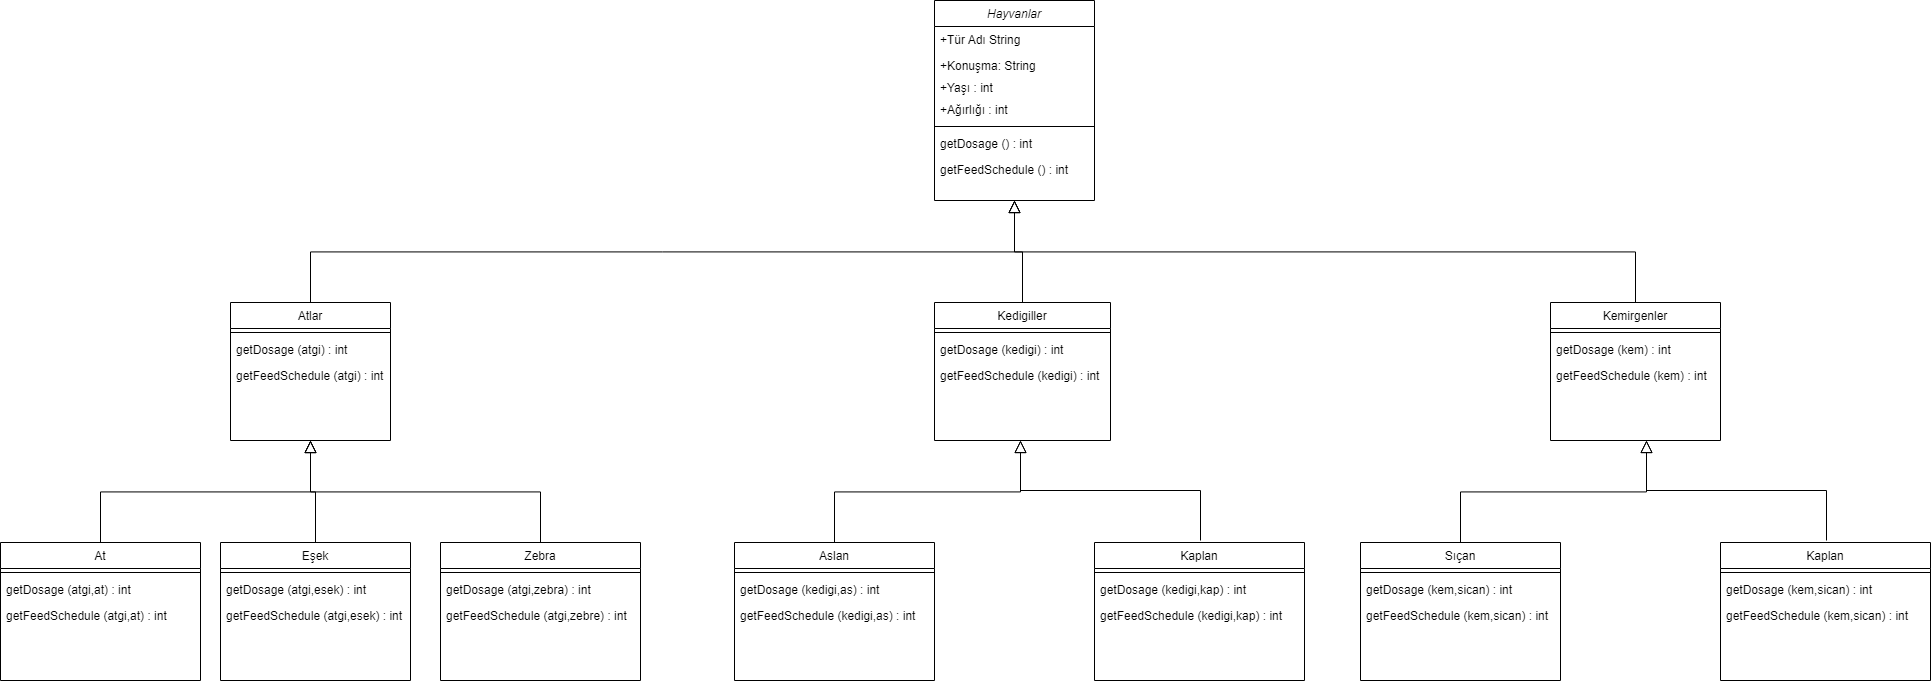

The diagram above was exported from draw.io. Its source (the exported page's mxGraphModel, read from the mxfile embedded in the PNG):
<mxGraphModel dx="2800" dy="1080" grid="1" gridSize="10" guides="1" tooltips="1" connect="1" arrows="1" fold="1" page="1" pageScale="1" pageWidth="827" pageHeight="1169" math="0" shadow="0">
  <root>
    <mxCell id="WIyWlLk6GJQsqaUBKTNV-0" />
    <mxCell id="WIyWlLk6GJQsqaUBKTNV-1" parent="WIyWlLk6GJQsqaUBKTNV-0" />
    <mxCell id="zkfFHV4jXpPFQw0GAbJ--0" value="Hayvanlar" style="swimlane;fontStyle=2;align=center;verticalAlign=top;childLayout=stackLayout;horizontal=1;startSize=26;horizontalStack=0;resizeParent=1;resizeLast=0;collapsible=1;marginBottom=0;rounded=0;shadow=0;strokeWidth=1;" parent="WIyWlLk6GJQsqaUBKTNV-1" vertex="1">
      <mxGeometry x="254" y="110" width="160" height="200" as="geometry">
        <mxRectangle x="230" y="140" width="160" height="26" as="alternateBounds" />
      </mxGeometry>
    </mxCell>
    <mxCell id="zkfFHV4jXpPFQw0GAbJ--1" value="+Tür Adı String" style="text;align=left;verticalAlign=top;spacingLeft=4;spacingRight=4;overflow=hidden;rotatable=0;points=[[0,0.5],[1,0.5]];portConstraint=eastwest;" parent="zkfFHV4jXpPFQw0GAbJ--0" vertex="1">
      <mxGeometry y="26" width="160" height="26" as="geometry" />
    </mxCell>
    <mxCell id="G2Ky-zFH5BUSsVhdAgqK-10" value="+Konuşma: String" style="text;align=left;verticalAlign=top;spacingLeft=4;spacingRight=4;overflow=hidden;rotatable=0;points=[[0,0.5],[1,0.5]];portConstraint=eastwest;rounded=0;shadow=0;html=0;" vertex="1" parent="zkfFHV4jXpPFQw0GAbJ--0">
      <mxGeometry y="52" width="160" height="22" as="geometry" />
    </mxCell>
    <mxCell id="zkfFHV4jXpPFQw0GAbJ--3" value="+Yaşı : int" style="text;align=left;verticalAlign=top;spacingLeft=4;spacingRight=4;overflow=hidden;rotatable=0;points=[[0,0.5],[1,0.5]];portConstraint=eastwest;rounded=0;shadow=0;html=0;" parent="zkfFHV4jXpPFQw0GAbJ--0" vertex="1">
      <mxGeometry y="74" width="160" height="22" as="geometry" />
    </mxCell>
    <mxCell id="zkfFHV4jXpPFQw0GAbJ--2" value="+Ağırlığı : int" style="text;align=left;verticalAlign=top;spacingLeft=4;spacingRight=4;overflow=hidden;rotatable=0;points=[[0,0.5],[1,0.5]];portConstraint=eastwest;rounded=0;shadow=0;html=0;" parent="zkfFHV4jXpPFQw0GAbJ--0" vertex="1">
      <mxGeometry y="96" width="160" height="26" as="geometry" />
    </mxCell>
    <mxCell id="zkfFHV4jXpPFQw0GAbJ--4" value="" style="line;html=1;strokeWidth=1;align=left;verticalAlign=middle;spacingTop=-1;spacingLeft=3;spacingRight=3;rotatable=0;labelPosition=right;points=[];portConstraint=eastwest;" parent="zkfFHV4jXpPFQw0GAbJ--0" vertex="1">
      <mxGeometry y="122" width="160" height="8" as="geometry" />
    </mxCell>
    <mxCell id="zkfFHV4jXpPFQw0GAbJ--5" value="getDosage () : int" style="text;align=left;verticalAlign=top;spacingLeft=4;spacingRight=4;overflow=hidden;rotatable=0;points=[[0,0.5],[1,0.5]];portConstraint=eastwest;" parent="zkfFHV4jXpPFQw0GAbJ--0" vertex="1">
      <mxGeometry y="130" width="160" height="26" as="geometry" />
    </mxCell>
    <mxCell id="G2Ky-zFH5BUSsVhdAgqK-0" value="getFeedSchedule () : int" style="text;align=left;verticalAlign=top;spacingLeft=4;spacingRight=4;overflow=hidden;rotatable=0;points=[[0,0.5],[1,0.5]];portConstraint=eastwest;" vertex="1" parent="zkfFHV4jXpPFQw0GAbJ--0">
      <mxGeometry y="156" width="160" height="26" as="geometry" />
    </mxCell>
    <mxCell id="zkfFHV4jXpPFQw0GAbJ--6" value="Atlar" style="swimlane;fontStyle=0;align=center;verticalAlign=top;childLayout=stackLayout;horizontal=1;startSize=26;horizontalStack=0;resizeParent=1;resizeLast=0;collapsible=1;marginBottom=0;rounded=0;shadow=0;strokeWidth=1;" parent="WIyWlLk6GJQsqaUBKTNV-1" vertex="1">
      <mxGeometry x="-450" y="412" width="160" height="138" as="geometry">
        <mxRectangle x="130" y="380" width="160" height="26" as="alternateBounds" />
      </mxGeometry>
    </mxCell>
    <mxCell id="zkfFHV4jXpPFQw0GAbJ--9" value="" style="line;html=1;strokeWidth=1;align=left;verticalAlign=middle;spacingTop=-1;spacingLeft=3;spacingRight=3;rotatable=0;labelPosition=right;points=[];portConstraint=eastwest;" parent="zkfFHV4jXpPFQw0GAbJ--6" vertex="1">
      <mxGeometry y="26" width="160" height="8" as="geometry" />
    </mxCell>
    <mxCell id="G2Ky-zFH5BUSsVhdAgqK-15" value="getDosage (atgi) : int" style="text;align=left;verticalAlign=top;spacingLeft=4;spacingRight=4;overflow=hidden;rotatable=0;points=[[0,0.5],[1,0.5]];portConstraint=eastwest;" vertex="1" parent="zkfFHV4jXpPFQw0GAbJ--6">
      <mxGeometry y="34" width="160" height="26" as="geometry" />
    </mxCell>
    <mxCell id="G2Ky-zFH5BUSsVhdAgqK-16" value="getFeedSchedule (atgi) : int" style="text;align=left;verticalAlign=top;spacingLeft=4;spacingRight=4;overflow=hidden;rotatable=0;points=[[0,0.5],[1,0.5]];portConstraint=eastwest;" vertex="1" parent="zkfFHV4jXpPFQw0GAbJ--6">
      <mxGeometry y="60" width="160" height="26" as="geometry" />
    </mxCell>
    <mxCell id="zkfFHV4jXpPFQw0GAbJ--12" value="" style="endArrow=block;endSize=10;endFill=0;shadow=0;strokeWidth=1;rounded=0;edgeStyle=elbowEdgeStyle;elbow=vertical;entryX=0.5;entryY=1;entryDx=0;entryDy=0;" parent="WIyWlLk6GJQsqaUBKTNV-1" source="zkfFHV4jXpPFQw0GAbJ--6" target="zkfFHV4jXpPFQw0GAbJ--0" edge="1">
      <mxGeometry width="160" relative="1" as="geometry">
        <mxPoint x="-260" y="265" as="sourcePoint" />
        <mxPoint x="80" y="312" as="targetPoint" />
      </mxGeometry>
    </mxCell>
    <mxCell id="zkfFHV4jXpPFQw0GAbJ--16" value="" style="endArrow=block;endSize=10;endFill=0;shadow=0;strokeWidth=1;rounded=0;edgeStyle=elbowEdgeStyle;elbow=vertical;exitX=0.5;exitY=0;exitDx=0;exitDy=0;" parent="WIyWlLk6GJQsqaUBKTNV-1" source="G2Ky-zFH5BUSsVhdAgqK-1" target="zkfFHV4jXpPFQw0GAbJ--0" edge="1">
      <mxGeometry width="160" relative="1" as="geometry">
        <mxPoint x="410" y="360" as="sourcePoint" />
        <mxPoint x="310" y="271" as="targetPoint" />
      </mxGeometry>
    </mxCell>
    <mxCell id="G2Ky-zFH5BUSsVhdAgqK-1" value="Kedigiller" style="swimlane;fontStyle=0;align=center;verticalAlign=top;childLayout=stackLayout;horizontal=1;startSize=26;horizontalStack=0;resizeParent=1;resizeLast=0;collapsible=1;marginBottom=0;rounded=0;shadow=0;strokeWidth=1;" vertex="1" parent="WIyWlLk6GJQsqaUBKTNV-1">
      <mxGeometry x="254" y="412" width="176" height="138" as="geometry">
        <mxRectangle x="130" y="380" width="160" height="26" as="alternateBounds" />
      </mxGeometry>
    </mxCell>
    <mxCell id="G2Ky-zFH5BUSsVhdAgqK-3" value="" style="line;html=1;strokeWidth=1;align=left;verticalAlign=middle;spacingTop=-1;spacingLeft=3;spacingRight=3;rotatable=0;labelPosition=right;points=[];portConstraint=eastwest;" vertex="1" parent="G2Ky-zFH5BUSsVhdAgqK-1">
      <mxGeometry y="26" width="176" height="8" as="geometry" />
    </mxCell>
    <mxCell id="G2Ky-zFH5BUSsVhdAgqK-11" value="getDosage (kedigi) : int" style="text;align=left;verticalAlign=top;spacingLeft=4;spacingRight=4;overflow=hidden;rotatable=0;points=[[0,0.5],[1,0.5]];portConstraint=eastwest;" vertex="1" parent="G2Ky-zFH5BUSsVhdAgqK-1">
      <mxGeometry y="34" width="176" height="26" as="geometry" />
    </mxCell>
    <mxCell id="G2Ky-zFH5BUSsVhdAgqK-12" value="getFeedSchedule (kedigi) : int" style="text;align=left;verticalAlign=top;spacingLeft=4;spacingRight=4;overflow=hidden;rotatable=0;points=[[0,0.5],[1,0.5]];portConstraint=eastwest;" vertex="1" parent="G2Ky-zFH5BUSsVhdAgqK-1">
      <mxGeometry y="60" width="176" height="26" as="geometry" />
    </mxCell>
    <mxCell id="G2Ky-zFH5BUSsVhdAgqK-4" value="Kemirgenler" style="swimlane;fontStyle=0;align=center;verticalAlign=top;childLayout=stackLayout;horizontal=1;startSize=26;horizontalStack=0;resizeParent=1;resizeLast=0;collapsible=1;marginBottom=0;rounded=0;shadow=0;strokeWidth=1;" vertex="1" parent="WIyWlLk6GJQsqaUBKTNV-1">
      <mxGeometry x="870" y="412" width="170" height="138" as="geometry">
        <mxRectangle x="130" y="380" width="160" height="26" as="alternateBounds" />
      </mxGeometry>
    </mxCell>
    <mxCell id="G2Ky-zFH5BUSsVhdAgqK-6" value="" style="line;html=1;strokeWidth=1;align=left;verticalAlign=middle;spacingTop=-1;spacingLeft=3;spacingRight=3;rotatable=0;labelPosition=right;points=[];portConstraint=eastwest;" vertex="1" parent="G2Ky-zFH5BUSsVhdAgqK-4">
      <mxGeometry y="26" width="170" height="8" as="geometry" />
    </mxCell>
    <mxCell id="G2Ky-zFH5BUSsVhdAgqK-17" value="getDosage (kem) : int" style="text;align=left;verticalAlign=top;spacingLeft=4;spacingRight=4;overflow=hidden;rotatable=0;points=[[0,0.5],[1,0.5]];portConstraint=eastwest;" vertex="1" parent="G2Ky-zFH5BUSsVhdAgqK-4">
      <mxGeometry y="34" width="170" height="26" as="geometry" />
    </mxCell>
    <mxCell id="G2Ky-zFH5BUSsVhdAgqK-18" value="getFeedSchedule (kem) : int" style="text;align=left;verticalAlign=top;spacingLeft=4;spacingRight=4;overflow=hidden;rotatable=0;points=[[0,0.5],[1,0.5]];portConstraint=eastwest;" vertex="1" parent="G2Ky-zFH5BUSsVhdAgqK-4">
      <mxGeometry y="60" width="170" height="26" as="geometry" />
    </mxCell>
    <mxCell id="G2Ky-zFH5BUSsVhdAgqK-9" value="" style="endArrow=block;endSize=10;endFill=0;shadow=0;strokeWidth=1;rounded=0;edgeStyle=elbowEdgeStyle;elbow=vertical;exitX=0.5;exitY=0;exitDx=0;exitDy=0;entryX=0.5;entryY=1;entryDx=0;entryDy=0;" edge="1" parent="WIyWlLk6GJQsqaUBKTNV-1" source="G2Ky-zFH5BUSsVhdAgqK-4" target="zkfFHV4jXpPFQw0GAbJ--0">
      <mxGeometry width="160" relative="1" as="geometry">
        <mxPoint x="750" y="360" as="sourcePoint" />
        <mxPoint x="410" y="290" as="targetPoint" />
        <Array as="points" />
      </mxGeometry>
    </mxCell>
    <mxCell id="G2Ky-zFH5BUSsVhdAgqK-19" value="At" style="swimlane;fontStyle=0;align=center;verticalAlign=top;childLayout=stackLayout;horizontal=1;startSize=26;horizontalStack=0;resizeParent=1;resizeLast=0;collapsible=1;marginBottom=0;rounded=0;shadow=0;strokeWidth=1;" vertex="1" parent="WIyWlLk6GJQsqaUBKTNV-1">
      <mxGeometry x="-680" y="652" width="200" height="138" as="geometry">
        <mxRectangle x="130" y="380" width="160" height="26" as="alternateBounds" />
      </mxGeometry>
    </mxCell>
    <mxCell id="G2Ky-zFH5BUSsVhdAgqK-20" value="" style="line;html=1;strokeWidth=1;align=left;verticalAlign=middle;spacingTop=-1;spacingLeft=3;spacingRight=3;rotatable=0;labelPosition=right;points=[];portConstraint=eastwest;" vertex="1" parent="G2Ky-zFH5BUSsVhdAgqK-19">
      <mxGeometry y="26" width="200" height="8" as="geometry" />
    </mxCell>
    <mxCell id="G2Ky-zFH5BUSsVhdAgqK-21" value="getDosage (atgi,at) : int" style="text;align=left;verticalAlign=top;spacingLeft=4;spacingRight=4;overflow=hidden;rotatable=0;points=[[0,0.5],[1,0.5]];portConstraint=eastwest;" vertex="1" parent="G2Ky-zFH5BUSsVhdAgqK-19">
      <mxGeometry y="34" width="200" height="26" as="geometry" />
    </mxCell>
    <mxCell id="G2Ky-zFH5BUSsVhdAgqK-22" value="getFeedSchedule (atgi,at) : int" style="text;align=left;verticalAlign=top;spacingLeft=4;spacingRight=4;overflow=hidden;rotatable=0;points=[[0,0.5],[1,0.5]];portConstraint=eastwest;" vertex="1" parent="G2Ky-zFH5BUSsVhdAgqK-19">
      <mxGeometry y="60" width="200" height="26" as="geometry" />
    </mxCell>
    <mxCell id="G2Ky-zFH5BUSsVhdAgqK-23" value="" style="endArrow=block;endSize=10;endFill=0;shadow=0;strokeWidth=1;rounded=0;edgeStyle=elbowEdgeStyle;elbow=vertical;entryX=0.5;entryY=1;entryDx=0;entryDy=0;exitX=0.5;exitY=0;exitDx=0;exitDy=0;" edge="1" parent="WIyWlLk6GJQsqaUBKTNV-1" source="G2Ky-zFH5BUSsVhdAgqK-19" target="zkfFHV4jXpPFQw0GAbJ--6">
      <mxGeometry width="160" relative="1" as="geometry">
        <mxPoint x="-570" y="647" as="sourcePoint" />
        <mxPoint x="-160" y="607" as="targetPoint" />
      </mxGeometry>
    </mxCell>
    <mxCell id="G2Ky-zFH5BUSsVhdAgqK-24" value="Zebra" style="swimlane;fontStyle=0;align=center;verticalAlign=top;childLayout=stackLayout;horizontal=1;startSize=26;horizontalStack=0;resizeParent=1;resizeLast=0;collapsible=1;marginBottom=0;rounded=0;shadow=0;strokeWidth=1;" vertex="1" parent="WIyWlLk6GJQsqaUBKTNV-1">
      <mxGeometry x="-240" y="652" width="200" height="138" as="geometry">
        <mxRectangle x="130" y="380" width="160" height="26" as="alternateBounds" />
      </mxGeometry>
    </mxCell>
    <mxCell id="G2Ky-zFH5BUSsVhdAgqK-25" value="" style="line;html=1;strokeWidth=1;align=left;verticalAlign=middle;spacingTop=-1;spacingLeft=3;spacingRight=3;rotatable=0;labelPosition=right;points=[];portConstraint=eastwest;" vertex="1" parent="G2Ky-zFH5BUSsVhdAgqK-24">
      <mxGeometry y="26" width="200" height="8" as="geometry" />
    </mxCell>
    <mxCell id="G2Ky-zFH5BUSsVhdAgqK-26" value="getDosage (atgi,zebra) : int" style="text;align=left;verticalAlign=top;spacingLeft=4;spacingRight=4;overflow=hidden;rotatable=0;points=[[0,0.5],[1,0.5]];portConstraint=eastwest;" vertex="1" parent="G2Ky-zFH5BUSsVhdAgqK-24">
      <mxGeometry y="34" width="200" height="26" as="geometry" />
    </mxCell>
    <mxCell id="G2Ky-zFH5BUSsVhdAgqK-27" value="getFeedSchedule (atgi,zebre) : int" style="text;align=left;verticalAlign=top;spacingLeft=4;spacingRight=4;overflow=hidden;rotatable=0;points=[[0,0.5],[1,0.5]];portConstraint=eastwest;" vertex="1" parent="G2Ky-zFH5BUSsVhdAgqK-24">
      <mxGeometry y="60" width="200" height="26" as="geometry" />
    </mxCell>
    <mxCell id="G2Ky-zFH5BUSsVhdAgqK-28" value="" style="endArrow=block;endSize=10;endFill=0;shadow=0;strokeWidth=1;rounded=0;edgeStyle=elbowEdgeStyle;elbow=vertical;entryX=0.5;entryY=1;entryDx=0;entryDy=0;" edge="1" parent="WIyWlLk6GJQsqaUBKTNV-1" source="G2Ky-zFH5BUSsVhdAgqK-24" target="zkfFHV4jXpPFQw0GAbJ--6">
      <mxGeometry width="160" relative="1" as="geometry">
        <mxPoint x="-310" y="642" as="sourcePoint" />
        <mxPoint x="-70" y="560" as="targetPoint" />
      </mxGeometry>
    </mxCell>
    <mxCell id="G2Ky-zFH5BUSsVhdAgqK-29" value="Eşek" style="swimlane;fontStyle=0;align=center;verticalAlign=top;childLayout=stackLayout;horizontal=1;startSize=26;horizontalStack=0;resizeParent=1;resizeLast=0;collapsible=1;marginBottom=0;rounded=0;shadow=0;strokeWidth=1;" vertex="1" parent="WIyWlLk6GJQsqaUBKTNV-1">
      <mxGeometry x="-460" y="652" width="190" height="138" as="geometry">
        <mxRectangle x="130" y="380" width="160" height="26" as="alternateBounds" />
      </mxGeometry>
    </mxCell>
    <mxCell id="G2Ky-zFH5BUSsVhdAgqK-30" value="" style="line;html=1;strokeWidth=1;align=left;verticalAlign=middle;spacingTop=-1;spacingLeft=3;spacingRight=3;rotatable=0;labelPosition=right;points=[];portConstraint=eastwest;" vertex="1" parent="G2Ky-zFH5BUSsVhdAgqK-29">
      <mxGeometry y="26" width="190" height="8" as="geometry" />
    </mxCell>
    <mxCell id="G2Ky-zFH5BUSsVhdAgqK-31" value="getDosage (atgi,esek) : int" style="text;align=left;verticalAlign=top;spacingLeft=4;spacingRight=4;overflow=hidden;rotatable=0;points=[[0,0.5],[1,0.5]];portConstraint=eastwest;" vertex="1" parent="G2Ky-zFH5BUSsVhdAgqK-29">
      <mxGeometry y="34" width="190" height="26" as="geometry" />
    </mxCell>
    <mxCell id="G2Ky-zFH5BUSsVhdAgqK-32" value="getFeedSchedule (atgi,esek) : int" style="text;align=left;verticalAlign=top;spacingLeft=4;spacingRight=4;overflow=hidden;rotatable=0;points=[[0,0.5],[1,0.5]];portConstraint=eastwest;" vertex="1" parent="G2Ky-zFH5BUSsVhdAgqK-29">
      <mxGeometry y="60" width="190" height="26" as="geometry" />
    </mxCell>
    <mxCell id="G2Ky-zFH5BUSsVhdAgqK-33" value="" style="endArrow=block;endSize=10;endFill=0;shadow=0;strokeWidth=1;rounded=0;edgeStyle=elbowEdgeStyle;elbow=vertical;entryX=0.5;entryY=1;entryDx=0;entryDy=0;exitX=0.5;exitY=0;exitDx=0;exitDy=0;" edge="1" parent="WIyWlLk6GJQsqaUBKTNV-1" source="G2Ky-zFH5BUSsVhdAgqK-29" target="zkfFHV4jXpPFQw0GAbJ--6">
      <mxGeometry width="160" relative="1" as="geometry">
        <mxPoint x="-130" y="647" as="sourcePoint" />
        <mxPoint x="-20" y="560" as="targetPoint" />
      </mxGeometry>
    </mxCell>
    <mxCell id="G2Ky-zFH5BUSsVhdAgqK-38" value="Aslan" style="swimlane;fontStyle=0;align=center;verticalAlign=top;childLayout=stackLayout;horizontal=1;startSize=26;horizontalStack=0;resizeParent=1;resizeLast=0;collapsible=1;marginBottom=0;rounded=0;shadow=0;strokeWidth=1;" vertex="1" parent="WIyWlLk6GJQsqaUBKTNV-1">
      <mxGeometry x="54" y="652" width="200" height="138" as="geometry">
        <mxRectangle x="130" y="380" width="160" height="26" as="alternateBounds" />
      </mxGeometry>
    </mxCell>
    <mxCell id="G2Ky-zFH5BUSsVhdAgqK-39" value="" style="line;html=1;strokeWidth=1;align=left;verticalAlign=middle;spacingTop=-1;spacingLeft=3;spacingRight=3;rotatable=0;labelPosition=right;points=[];portConstraint=eastwest;" vertex="1" parent="G2Ky-zFH5BUSsVhdAgqK-38">
      <mxGeometry y="26" width="200" height="8" as="geometry" />
    </mxCell>
    <mxCell id="G2Ky-zFH5BUSsVhdAgqK-40" value="getDosage (kedigi,as) : int" style="text;align=left;verticalAlign=top;spacingLeft=4;spacingRight=4;overflow=hidden;rotatable=0;points=[[0,0.5],[1,0.5]];portConstraint=eastwest;" vertex="1" parent="G2Ky-zFH5BUSsVhdAgqK-38">
      <mxGeometry y="34" width="200" height="26" as="geometry" />
    </mxCell>
    <mxCell id="G2Ky-zFH5BUSsVhdAgqK-41" value="getFeedSchedule (kedigi,as) : int" style="text;align=left;verticalAlign=top;spacingLeft=4;spacingRight=4;overflow=hidden;rotatable=0;points=[[0,0.5],[1,0.5]];portConstraint=eastwest;" vertex="1" parent="G2Ky-zFH5BUSsVhdAgqK-38">
      <mxGeometry y="60" width="200" height="26" as="geometry" />
    </mxCell>
    <mxCell id="G2Ky-zFH5BUSsVhdAgqK-42" value="" style="endArrow=block;endSize=10;endFill=0;shadow=0;strokeWidth=1;rounded=0;edgeStyle=elbowEdgeStyle;elbow=vertical;entryX=0.5;entryY=1;entryDx=0;entryDy=0;exitX=0.5;exitY=0;exitDx=0;exitDy=0;" edge="1" parent="WIyWlLk6GJQsqaUBKTNV-1" source="G2Ky-zFH5BUSsVhdAgqK-38">
      <mxGeometry width="160" relative="1" as="geometry">
        <mxPoint x="140" y="647" as="sourcePoint" />
        <mxPoint x="340" y="550" as="targetPoint" />
      </mxGeometry>
    </mxCell>
    <mxCell id="G2Ky-zFH5BUSsVhdAgqK-48" value="Kaplan" style="swimlane;fontStyle=0;align=center;verticalAlign=top;childLayout=stackLayout;horizontal=1;startSize=26;horizontalStack=0;resizeParent=1;resizeLast=0;collapsible=1;marginBottom=0;rounded=0;shadow=0;strokeWidth=1;" vertex="1" parent="WIyWlLk6GJQsqaUBKTNV-1">
      <mxGeometry x="414" y="652" width="210" height="138" as="geometry">
        <mxRectangle x="130" y="380" width="160" height="26" as="alternateBounds" />
      </mxGeometry>
    </mxCell>
    <mxCell id="G2Ky-zFH5BUSsVhdAgqK-49" value="" style="line;html=1;strokeWidth=1;align=left;verticalAlign=middle;spacingTop=-1;spacingLeft=3;spacingRight=3;rotatable=0;labelPosition=right;points=[];portConstraint=eastwest;" vertex="1" parent="G2Ky-zFH5BUSsVhdAgqK-48">
      <mxGeometry y="26" width="210" height="8" as="geometry" />
    </mxCell>
    <mxCell id="G2Ky-zFH5BUSsVhdAgqK-50" value="getDosage (kedigi,kap) : int" style="text;align=left;verticalAlign=top;spacingLeft=4;spacingRight=4;overflow=hidden;rotatable=0;points=[[0,0.5],[1,0.5]];portConstraint=eastwest;" vertex="1" parent="G2Ky-zFH5BUSsVhdAgqK-48">
      <mxGeometry y="34" width="210" height="26" as="geometry" />
    </mxCell>
    <mxCell id="G2Ky-zFH5BUSsVhdAgqK-51" value="getFeedSchedule (kedigi,kap) : int" style="text;align=left;verticalAlign=top;spacingLeft=4;spacingRight=4;overflow=hidden;rotatable=0;points=[[0,0.5],[1,0.5]];portConstraint=eastwest;" vertex="1" parent="G2Ky-zFH5BUSsVhdAgqK-48">
      <mxGeometry y="60" width="210" height="26" as="geometry" />
    </mxCell>
    <mxCell id="G2Ky-zFH5BUSsVhdAgqK-53" value="" style="endArrow=block;endSize=10;endFill=0;shadow=0;strokeWidth=1;rounded=0;edgeStyle=elbowEdgeStyle;elbow=vertical;" edge="1" parent="WIyWlLk6GJQsqaUBKTNV-1">
      <mxGeometry width="160" relative="1" as="geometry">
        <mxPoint x="520" y="650" as="sourcePoint" />
        <mxPoint x="340" y="550" as="targetPoint" />
      </mxGeometry>
    </mxCell>
    <mxCell id="G2Ky-zFH5BUSsVhdAgqK-54" value="Sıçan" style="swimlane;fontStyle=0;align=center;verticalAlign=top;childLayout=stackLayout;horizontal=1;startSize=26;horizontalStack=0;resizeParent=1;resizeLast=0;collapsible=1;marginBottom=0;rounded=0;shadow=0;strokeWidth=1;" vertex="1" parent="WIyWlLk6GJQsqaUBKTNV-1">
      <mxGeometry x="680" y="652" width="200" height="138" as="geometry">
        <mxRectangle x="130" y="380" width="160" height="26" as="alternateBounds" />
      </mxGeometry>
    </mxCell>
    <mxCell id="G2Ky-zFH5BUSsVhdAgqK-55" value="" style="line;html=1;strokeWidth=1;align=left;verticalAlign=middle;spacingTop=-1;spacingLeft=3;spacingRight=3;rotatable=0;labelPosition=right;points=[];portConstraint=eastwest;" vertex="1" parent="G2Ky-zFH5BUSsVhdAgqK-54">
      <mxGeometry y="26" width="200" height="8" as="geometry" />
    </mxCell>
    <mxCell id="G2Ky-zFH5BUSsVhdAgqK-56" value="getDosage (kem,sican) : int" style="text;align=left;verticalAlign=top;spacingLeft=4;spacingRight=4;overflow=hidden;rotatable=0;points=[[0,0.5],[1,0.5]];portConstraint=eastwest;" vertex="1" parent="G2Ky-zFH5BUSsVhdAgqK-54">
      <mxGeometry y="34" width="200" height="26" as="geometry" />
    </mxCell>
    <mxCell id="G2Ky-zFH5BUSsVhdAgqK-57" value="getFeedSchedule (kem,sican) : int" style="text;align=left;verticalAlign=top;spacingLeft=4;spacingRight=4;overflow=hidden;rotatable=0;points=[[0,0.5],[1,0.5]];portConstraint=eastwest;" vertex="1" parent="G2Ky-zFH5BUSsVhdAgqK-54">
      <mxGeometry y="60" width="200" height="26" as="geometry" />
    </mxCell>
    <mxCell id="G2Ky-zFH5BUSsVhdAgqK-58" value="" style="endArrow=block;endSize=10;endFill=0;shadow=0;strokeWidth=1;rounded=0;edgeStyle=elbowEdgeStyle;elbow=vertical;entryX=0.5;entryY=1;entryDx=0;entryDy=0;exitX=0.5;exitY=0;exitDx=0;exitDy=0;" edge="1" parent="WIyWlLk6GJQsqaUBKTNV-1" source="G2Ky-zFH5BUSsVhdAgqK-54">
      <mxGeometry width="160" relative="1" as="geometry">
        <mxPoint x="766" y="647" as="sourcePoint" />
        <mxPoint x="966" y="550" as="targetPoint" />
      </mxGeometry>
    </mxCell>
    <mxCell id="G2Ky-zFH5BUSsVhdAgqK-59" value="Kaplan" style="swimlane;fontStyle=0;align=center;verticalAlign=top;childLayout=stackLayout;horizontal=1;startSize=26;horizontalStack=0;resizeParent=1;resizeLast=0;collapsible=1;marginBottom=0;rounded=0;shadow=0;strokeWidth=1;" vertex="1" parent="WIyWlLk6GJQsqaUBKTNV-1">
      <mxGeometry x="1040" y="652" width="210" height="138" as="geometry">
        <mxRectangle x="130" y="380" width="160" height="26" as="alternateBounds" />
      </mxGeometry>
    </mxCell>
    <mxCell id="G2Ky-zFH5BUSsVhdAgqK-60" value="" style="line;html=1;strokeWidth=1;align=left;verticalAlign=middle;spacingTop=-1;spacingLeft=3;spacingRight=3;rotatable=0;labelPosition=right;points=[];portConstraint=eastwest;" vertex="1" parent="G2Ky-zFH5BUSsVhdAgqK-59">
      <mxGeometry y="26" width="210" height="8" as="geometry" />
    </mxCell>
    <mxCell id="G2Ky-zFH5BUSsVhdAgqK-61" value="getDosage (kem,sican) : int" style="text;align=left;verticalAlign=top;spacingLeft=4;spacingRight=4;overflow=hidden;rotatable=0;points=[[0,0.5],[1,0.5]];portConstraint=eastwest;" vertex="1" parent="G2Ky-zFH5BUSsVhdAgqK-59">
      <mxGeometry y="34" width="210" height="26" as="geometry" />
    </mxCell>
    <mxCell id="G2Ky-zFH5BUSsVhdAgqK-62" value="getFeedSchedule (kem,sican) : int" style="text;align=left;verticalAlign=top;spacingLeft=4;spacingRight=4;overflow=hidden;rotatable=0;points=[[0,0.5],[1,0.5]];portConstraint=eastwest;" vertex="1" parent="G2Ky-zFH5BUSsVhdAgqK-59">
      <mxGeometry y="60" width="210" height="26" as="geometry" />
    </mxCell>
    <mxCell id="G2Ky-zFH5BUSsVhdAgqK-63" value="" style="endArrow=block;endSize=10;endFill=0;shadow=0;strokeWidth=1;rounded=0;edgeStyle=elbowEdgeStyle;elbow=vertical;" edge="1" parent="WIyWlLk6GJQsqaUBKTNV-1">
      <mxGeometry width="160" relative="1" as="geometry">
        <mxPoint x="1146" y="650" as="sourcePoint" />
        <mxPoint x="966" y="550" as="targetPoint" />
      </mxGeometry>
    </mxCell>
  </root>
</mxGraphModel>